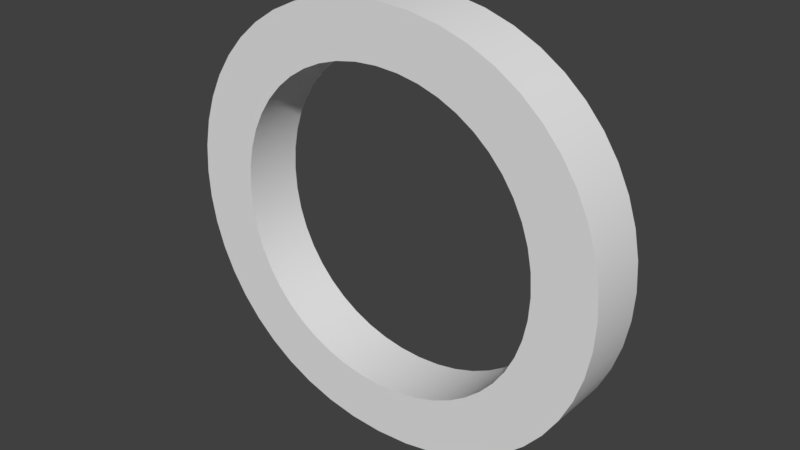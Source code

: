 # Source: O.blend  (saved by Blender 2.79.0; exported with 4.5.12 LTS)
import bpy
from mathutils import Matrix  # noqa: F401  (used for matrix-valued properties, if any)

bpy.ops.wm.read_factory_settings(use_empty=True)
scene = bpy.context.scene
scene.name = 'Scene'

# ---- collections
col_collection_1 = bpy.data.collections.new('Collection 1'); scene.collection.children.link(col_collection_1)

# ---- world
world_world = bpy.data.worlds.new('World'); scene.world = world_world
world_world.color = (0.05088, 0.05088, 0.05088)
world_world.use_sun_shadow = False
world_world.sun_shadow_jitter_overblur = 0.0
world_world.cycles.sampling_method = 'MANUAL'

# ---- curves / text
txt_text_031 = bpy.data.curves.new('Text.031', 'FONT')
txt_text_031.dimensions = '2D'
txt_text_031.body = 'O'
txt_text_031.use_path_clamp = True
txt_text_031.bevel_resolution = 0
txt_text_031.extrude = 0.05

# ---- objects
ob_text_025 = bpy.data.objects.new('Text.025', txt_text_031)

# ---- transforms, parenting, visibility, modifiers, constraints
ob_text_025.location = (0.5118, -4.826, 0.01352)
ob_text_025.rotation_euler = (1.571, 0.0, 0.0)
ob_text_025.lineart.crease_threshold = 0.0

# ---- collection membership
col_collection_1.objects.link(ob_text_025)

# ---- scene / render settings (as saved in the file)
scene.frame_start = 1; scene.frame_end = 250; scene.frame_set(1)
scene.render.engine = 'BLENDER_EEVEE_NEXT'
scene.render.resolution_percentage = 50
scene.render.dither_intensity = 0.0
scene.cycles.use_denoising = False
scene.cycles.samples = 128
scene.cycles.sampling_pattern = 'TABULATED_SOBOL'
scene.cycles.use_adaptive_sampling = False
scene.cycles.use_light_tree = False
scene.cycles.blur_glossy = 0.0
scene.cycles.sample_clamp_indirect = 0.0
scene.view_settings.view_transform = 'Standard'
bpy.context.view_layer.update()

# ---- added for rendering (the .blend has no active camera and no usable light): camera, sun
cam_auto = bpy.data.cameras.new('AutoCamera')
cam_auto.lens = 50.0
cam_auto.sensor_width = 36.0
cam_auto.clip_end = 1000.0
ob_auto_camera = bpy.data.objects.new('AutoCamera', cam_auto)
scene.collection.objects.link(ob_auto_camera)
ob_auto_camera.location = (1.8611, -5.95107, 1.10473)
ob_auto_camera.rotation_euler = (1.09748, -7.21219e-08, 0.694738)
scene.camera = ob_auto_camera
light_auto_sun = bpy.data.lights.new('AutoSun', 'SUN')
light_auto_sun.energy = 3.0
light_auto_sun.angle = 0.0523599
ob_auto_sun = bpy.data.objects.new('AutoSun', light_auto_sun)
scene.collection.objects.link(ob_auto_sun)
ob_auto_sun.rotation_euler = (0.872665, 0.174533, 0.523599)
bpy.context.view_layer.update()
